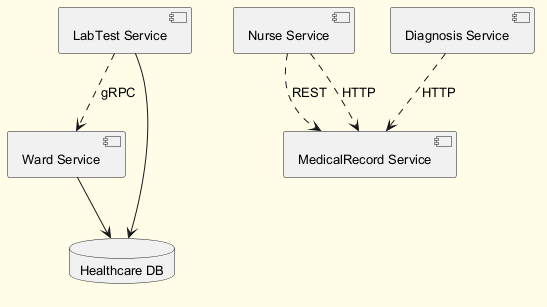

The diagram above was rendered by PlantUML. Its source (embedded in the PNG):
@startuml
skinparam backgroundColor #FFFDE7
skinparam classBackgroundColor #FFF9C4
skinparam classBorderColor #F57F17
skinparam defaultFontSize 13
component "Ward Service" as C_WardService
component "LabTest Service" as C_LabTestService
component "Nurse Service" as C_NurseService
component "Diagnosis Service" as C_DiagnosisService
component "MedicalRecord Service" as C_MedicalRecordService
database "Healthcare DB" as DB_healthcare
C_WardService --> DB_healthcare
C_LabTestService --> DB_healthcare
C_NurseService ..> C_MedicalRecordService : REST
C_NurseService ..> C_MedicalRecordService : HTTP
C_LabTestService ..> C_WardService : gRPC
C_DiagnosisService ..> C_MedicalRecordService : HTTP
@enduml